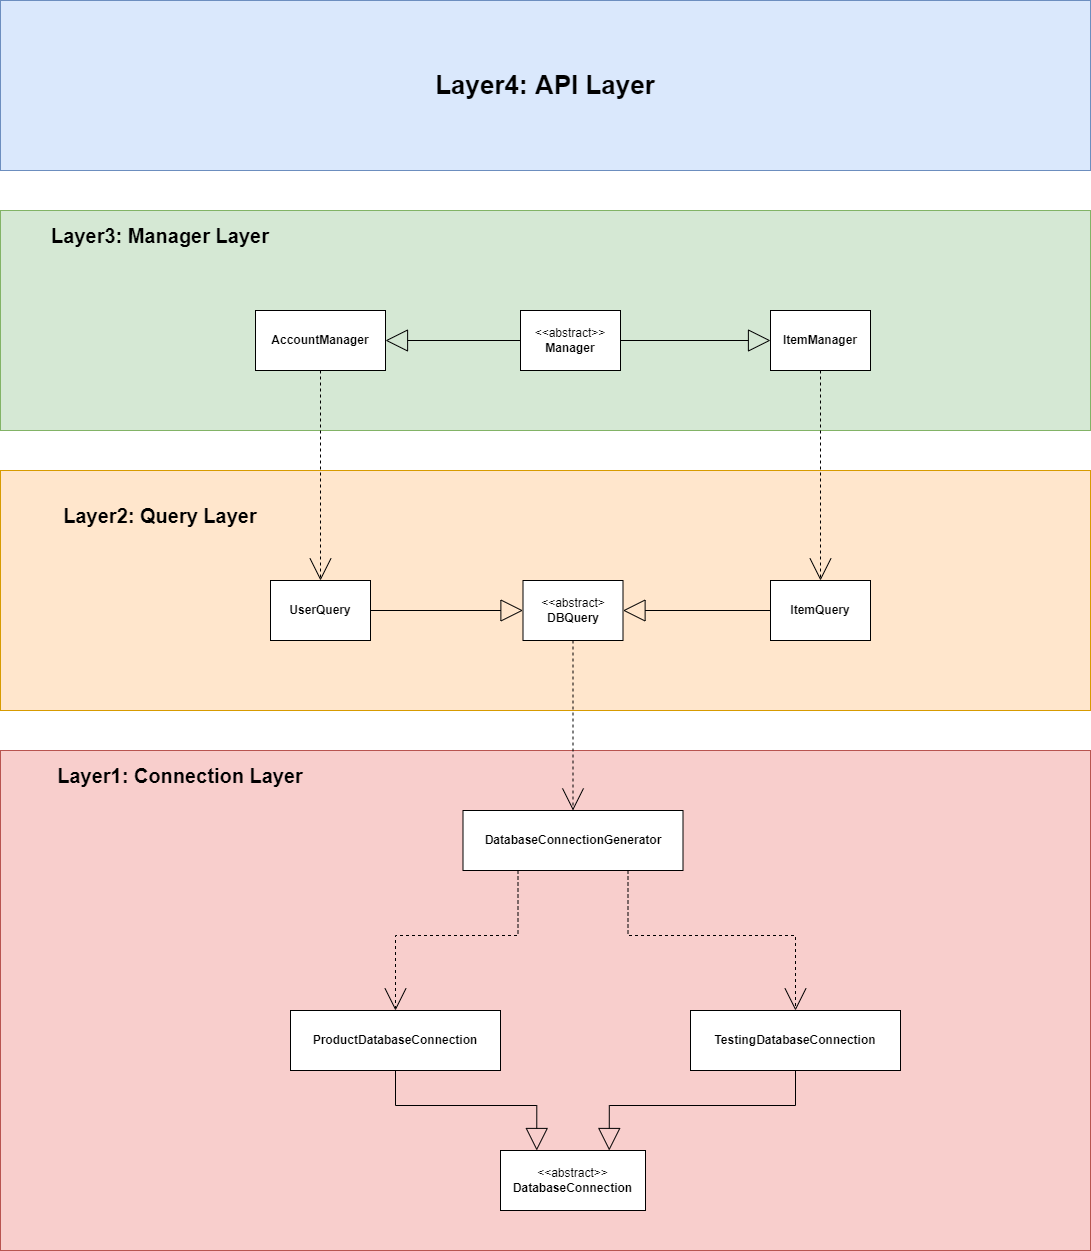

The diagram above was exported from draw.io. Its source (the exported page's mxGraphModel, read from the mxfile embedded in the PNG):
<mxGraphModel dx="2591" dy="2359" grid="1" gridSize="10" guides="1" tooltips="1" connect="1" arrows="1" fold="1" page="1" pageScale="1" pageWidth="1169" pageHeight="827" math="0" shadow="0">
  <root>
    <mxCell id="0" />
    <mxCell id="1" parent="0" />
    <mxCell id="hPizyuNQ1BgsfXG8IQnG-1" value="&lt;b&gt;&lt;font style=&quot;font-size: 26px&quot;&gt;Layer4: API Layer&lt;/font&gt;&lt;/b&gt;" style="rounded=0;whiteSpace=wrap;html=1;fillColor=#dae8fc;strokeColor=#6c8ebf;" parent="1" vertex="1">
      <mxGeometry x="-100" y="-900" width="1090" height="170" as="geometry" />
    </mxCell>
    <mxCell id="hPizyuNQ1BgsfXG8IQnG-2" value="" style="rounded=0;whiteSpace=wrap;html=1;fillColor=#d5e8d4;strokeColor=#82b366;" parent="1" vertex="1">
      <mxGeometry x="-100" y="-690" width="1090" height="220" as="geometry" />
    </mxCell>
    <mxCell id="hPizyuNQ1BgsfXG8IQnG-3" value="" style="rounded=0;whiteSpace=wrap;html=1;fillColor=#ffe6cc;strokeColor=#d79b00;" parent="1" vertex="1">
      <mxGeometry x="-100" y="-430" width="1090" height="240" as="geometry" />
    </mxCell>
    <mxCell id="hPizyuNQ1BgsfXG8IQnG-4" value="" style="rounded=0;whiteSpace=wrap;html=1;fillColor=#f8cecc;strokeColor=#b85450;" parent="1" vertex="1">
      <mxGeometry x="-100" y="-150" width="1090" height="500" as="geometry" />
    </mxCell>
    <mxCell id="hPizyuNQ1BgsfXG8IQnG-8" style="edgeStyle=orthogonalEdgeStyle;rounded=0;orthogonalLoop=1;jettySize=auto;html=1;exitX=0.5;exitY=1;exitDx=0;exitDy=0;entryX=0.5;entryY=0;entryDx=0;entryDy=0;endArrow=block;endFill=0;startSize=5;endSize=20;" parent="1" edge="1">
      <mxGeometry relative="1" as="geometry">
        <mxPoint x="612.5" y="520" as="sourcePoint" />
      </mxGeometry>
    </mxCell>
    <mxCell id="hPizyuNQ1BgsfXG8IQnG-12" style="edgeStyle=orthogonalEdgeStyle;rounded=0;orthogonalLoop=1;jettySize=auto;html=1;exitX=0.5;exitY=1;exitDx=0;exitDy=0;entryX=0.75;entryY=0;entryDx=0;entryDy=0;endArrow=block;endFill=0;startSize=5;endSize=20;" parent="1" edge="1">
      <mxGeometry relative="1" as="geometry">
        <mxPoint x="648.75" y="460" as="targetPoint" />
      </mxGeometry>
    </mxCell>
    <mxCell id="hPizyuNQ1BgsfXG8IQnG-15" style="edgeStyle=orthogonalEdgeStyle;rounded=0;orthogonalLoop=1;jettySize=auto;html=1;exitX=0.5;exitY=1;exitDx=0;exitDy=0;entryX=1;entryY=0.5;entryDx=0;entryDy=0;endArrow=block;endFill=0;startSize=5;endSize=20;" parent="1" edge="1">
      <mxGeometry relative="1" as="geometry">
        <mxPoint x="992.5" y="560" as="sourcePoint" />
      </mxGeometry>
    </mxCell>
    <mxCell id="hPizyuNQ1BgsfXG8IQnG-18" style="edgeStyle=orthogonalEdgeStyle;rounded=0;orthogonalLoop=1;jettySize=auto;html=1;exitX=0.5;exitY=1;exitDx=0;exitDy=0;entryX=0;entryY=0.5;entryDx=0;entryDy=0;endArrow=block;endFill=0;startSize=5;endSize=20;" parent="1" edge="1">
      <mxGeometry relative="1" as="geometry">
        <mxPoint x="202.5" y="550" as="sourcePoint" />
      </mxGeometry>
    </mxCell>
    <mxCell id="hPizyuNQ1BgsfXG8IQnG-21" style="edgeStyle=orthogonalEdgeStyle;rounded=0;orthogonalLoop=1;jettySize=auto;html=1;exitX=0.5;exitY=1;exitDx=0;exitDy=0;entryX=0.5;entryY=0;entryDx=0;entryDy=0;endArrow=block;endFill=0;startSize=5;endSize=20;" parent="1" edge="1">
      <mxGeometry relative="1" as="geometry">
        <mxPoint x="2.5" y="400" as="sourcePoint" />
      </mxGeometry>
    </mxCell>
    <mxCell id="hPizyuNQ1BgsfXG8IQnG-23" style="edgeStyle=orthogonalEdgeStyle;rounded=0;orthogonalLoop=1;jettySize=auto;html=1;exitX=0.5;exitY=1;exitDx=0;exitDy=0;entryX=0.5;entryY=0;entryDx=0;entryDy=0;endArrow=block;endFill=0;startSize=5;endSize=20;" parent="1" edge="1">
      <mxGeometry relative="1" as="geometry">
        <mxPoint x="2.5" y="250" as="sourcePoint" />
      </mxGeometry>
    </mxCell>
    <mxCell id="hPizyuNQ1BgsfXG8IQnG-27" value="&lt;b&gt;DatabaseConnectionGenerator&lt;/b&gt;" style="rounded=0;whiteSpace=wrap;html=1;" parent="1" vertex="1">
      <mxGeometry x="362.5" y="-90" width="220" height="60" as="geometry" />
    </mxCell>
    <mxCell id="hPizyuNQ1BgsfXG8IQnG-38" value="&amp;lt;&amp;lt;abstract&amp;gt;&lt;br&gt;&lt;b&gt;DBQuery&lt;/b&gt;" style="rounded=0;whiteSpace=wrap;html=1;" parent="1" vertex="1">
      <mxGeometry x="422.5" y="-320" width="100" height="60" as="geometry" />
    </mxCell>
    <mxCell id="hPizyuNQ1BgsfXG8IQnG-39" style="edgeStyle=orthogonalEdgeStyle;rounded=0;orthogonalLoop=1;jettySize=auto;html=1;exitX=0.25;exitY=1;exitDx=0;exitDy=0;dashed=1;endArrow=open;endFill=0;startSize=5;endSize=20;entryX=0.5;entryY=0;entryDx=0;entryDy=0;" parent="1" source="hPizyuNQ1BgsfXG8IQnG-27" target="hPizyuNQ1BgsfXG8IQnG-78" edge="1">
      <mxGeometry relative="1" as="geometry">
        <mxPoint x="989.9999999999995" y="-100" as="targetPoint" />
      </mxGeometry>
    </mxCell>
    <mxCell id="hPizyuNQ1BgsfXG8IQnG-52" value="&lt;b&gt;ItemQuery&lt;/b&gt;" style="rounded=0;whiteSpace=wrap;html=1;" parent="1" vertex="1">
      <mxGeometry x="670" y="-320" width="100" height="60" as="geometry" />
    </mxCell>
    <mxCell id="hPizyuNQ1BgsfXG8IQnG-59" value="&amp;lt;&amp;lt;abstract&amp;gt;&amp;gt;&lt;br&gt;&lt;b&gt;Manager&lt;/b&gt;" style="rounded=0;whiteSpace=wrap;html=1;" parent="1" vertex="1">
      <mxGeometry x="420" y="-590" width="100" height="60" as="geometry" />
    </mxCell>
    <mxCell id="hPizyuNQ1BgsfXG8IQnG-63" value="&lt;b&gt;AccountManager&lt;/b&gt;" style="rounded=0;whiteSpace=wrap;html=1;" parent="1" vertex="1">
      <mxGeometry x="155" y="-590" width="130" height="60" as="geometry" />
    </mxCell>
    <mxCell id="hPizyuNQ1BgsfXG8IQnG-66" value="&lt;b&gt;ItemManager&lt;/b&gt;" style="rounded=0;whiteSpace=wrap;html=1;" parent="1" vertex="1">
      <mxGeometry x="670" y="-590" width="100" height="60" as="geometry" />
    </mxCell>
    <mxCell id="hPizyuNQ1BgsfXG8IQnG-71" value="&lt;b&gt;&lt;font style=&quot;font-size: 20px&quot;&gt;Layer1: Connection Layer&lt;/font&gt;&lt;/b&gt;" style="text;html=1;strokeColor=none;fillColor=none;align=center;verticalAlign=middle;whiteSpace=wrap;rounded=0;" parent="1" vertex="1">
      <mxGeometry x="-70" y="-140" width="300" height="30" as="geometry" />
    </mxCell>
    <mxCell id="hPizyuNQ1BgsfXG8IQnG-72" value="&lt;b&gt;&lt;font style=&quot;font-size: 20px&quot;&gt;Layer2: Query Layer&lt;/font&gt;&lt;/b&gt;" style="text;html=1;strokeColor=none;fillColor=none;align=center;verticalAlign=middle;whiteSpace=wrap;rounded=0;" parent="1" vertex="1">
      <mxGeometry x="-90" y="-400" width="300" height="30" as="geometry" />
    </mxCell>
    <mxCell id="hPizyuNQ1BgsfXG8IQnG-76" value="&amp;lt;&amp;lt;abstract&amp;gt;&amp;gt;&lt;br&gt;&lt;b&gt;DatabaseConnection&lt;/b&gt;" style="rounded=0;whiteSpace=wrap;html=1;" parent="1" vertex="1">
      <mxGeometry x="400" y="250" width="145" height="60" as="geometry" />
    </mxCell>
    <mxCell id="hPizyuNQ1BgsfXG8IQnG-77" style="edgeStyle=orthogonalEdgeStyle;rounded=0;orthogonalLoop=1;jettySize=auto;html=1;exitX=0.5;exitY=1;exitDx=0;exitDy=0;entryX=0.25;entryY=0;entryDx=0;entryDy=0;endArrow=block;endFill=0;startSize=5;endSize=20;" parent="1" source="hPizyuNQ1BgsfXG8IQnG-78" target="hPizyuNQ1BgsfXG8IQnG-76" edge="1">
      <mxGeometry relative="1" as="geometry">
        <mxPoint x="255" y="130" as="targetPoint" />
      </mxGeometry>
    </mxCell>
    <mxCell id="hPizyuNQ1BgsfXG8IQnG-78" value="&lt;b&gt;ProductDatabaseConnection&lt;/b&gt;" style="rounded=0;whiteSpace=wrap;html=1;" parent="1" vertex="1">
      <mxGeometry x="190" y="110" width="210" height="60" as="geometry" />
    </mxCell>
    <mxCell id="hPizyuNQ1BgsfXG8IQnG-79" style="edgeStyle=orthogonalEdgeStyle;rounded=0;orthogonalLoop=1;jettySize=auto;html=1;exitX=0.5;exitY=1;exitDx=0;exitDy=0;entryX=0.75;entryY=0;entryDx=0;entryDy=0;endArrow=block;endFill=0;startSize=5;endSize=20;" parent="1" source="hPizyuNQ1BgsfXG8IQnG-80" target="hPizyuNQ1BgsfXG8IQnG-76" edge="1">
      <mxGeometry relative="1" as="geometry">
        <mxPoint x="675" y="130" as="targetPoint" />
      </mxGeometry>
    </mxCell>
    <mxCell id="hPizyuNQ1BgsfXG8IQnG-80" value="&lt;b&gt;TestingDatabaseConnection&lt;/b&gt;" style="rounded=0;whiteSpace=wrap;html=1;" parent="1" vertex="1">
      <mxGeometry x="590" y="110" width="210" height="60" as="geometry" />
    </mxCell>
    <mxCell id="hPizyuNQ1BgsfXG8IQnG-84" style="edgeStyle=orthogonalEdgeStyle;rounded=0;orthogonalLoop=1;jettySize=auto;html=1;exitX=0.75;exitY=1;exitDx=0;exitDy=0;dashed=1;endArrow=open;endFill=0;startSize=5;endSize=20;entryX=0.5;entryY=0;entryDx=0;entryDy=0;" parent="1" source="hPizyuNQ1BgsfXG8IQnG-27" target="hPizyuNQ1BgsfXG8IQnG-80" edge="1">
      <mxGeometry relative="1" as="geometry">
        <mxPoint x="455" y="-30" as="sourcePoint" />
        <mxPoint x="305" y="120" as="targetPoint" />
      </mxGeometry>
    </mxCell>
    <mxCell id="hPizyuNQ1BgsfXG8IQnG-85" value="&lt;b&gt;UserQuery&lt;/b&gt;" style="rounded=0;whiteSpace=wrap;html=1;" parent="1" vertex="1">
      <mxGeometry x="170" y="-320" width="100" height="60" as="geometry" />
    </mxCell>
    <mxCell id="hPizyuNQ1BgsfXG8IQnG-87" style="edgeStyle=orthogonalEdgeStyle;rounded=0;orthogonalLoop=1;jettySize=auto;html=1;exitX=1;exitY=0.5;exitDx=0;exitDy=0;endArrow=block;endFill=0;startSize=5;endSize=20;entryX=0;entryY=0.5;entryDx=0;entryDy=0;" parent="1" source="hPizyuNQ1BgsfXG8IQnG-85" target="hPizyuNQ1BgsfXG8IQnG-38" edge="1">
      <mxGeometry relative="1" as="geometry">
        <mxPoint x="180" y="-510" as="sourcePoint" />
        <mxPoint x="490" y="-450" as="targetPoint" />
      </mxGeometry>
    </mxCell>
    <mxCell id="hPizyuNQ1BgsfXG8IQnG-92" style="edgeStyle=orthogonalEdgeStyle;rounded=0;orthogonalLoop=1;jettySize=auto;html=1;exitX=0.5;exitY=1;exitDx=0;exitDy=0;entryX=0.5;entryY=0;entryDx=0;entryDy=0;dashed=1;endArrow=open;endFill=0;startSize=5;endSize=20;" parent="1" source="hPizyuNQ1BgsfXG8IQnG-38" target="hPizyuNQ1BgsfXG8IQnG-27" edge="1">
      <mxGeometry relative="1" as="geometry">
        <mxPoint x="730" y="-574.9999999999998" as="sourcePoint" />
        <mxPoint x="760.0000000000005" y="-285" as="targetPoint" />
      </mxGeometry>
    </mxCell>
    <mxCell id="hPizyuNQ1BgsfXG8IQnG-95" style="edgeStyle=orthogonalEdgeStyle;rounded=0;orthogonalLoop=1;jettySize=auto;html=1;exitX=0.5;exitY=1;exitDx=0;exitDy=0;entryX=0.5;entryY=0;entryDx=0;entryDy=0;dashed=1;endArrow=open;endFill=0;startSize=5;endSize=20;" parent="1" source="hPizyuNQ1BgsfXG8IQnG-63" target="hPizyuNQ1BgsfXG8IQnG-85" edge="1">
      <mxGeometry relative="1" as="geometry">
        <mxPoint x="370" y="-660" as="sourcePoint" />
        <mxPoint x="370" y="-490" as="targetPoint" />
      </mxGeometry>
    </mxCell>
    <mxCell id="hPizyuNQ1BgsfXG8IQnG-98" style="edgeStyle=orthogonalEdgeStyle;rounded=0;orthogonalLoop=1;jettySize=auto;html=1;exitX=0;exitY=0.5;exitDx=0;exitDy=0;endArrow=block;endFill=0;startSize=5;endSize=20;entryX=1;entryY=0.5;entryDx=0;entryDy=0;" parent="1" source="hPizyuNQ1BgsfXG8IQnG-59" target="hPizyuNQ1BgsfXG8IQnG-63" edge="1">
      <mxGeometry relative="1" as="geometry">
        <mxPoint x="280" y="-200" as="sourcePoint" />
        <mxPoint x="432.5" y="-200" as="targetPoint" />
      </mxGeometry>
    </mxCell>
    <mxCell id="hPizyuNQ1BgsfXG8IQnG-99" style="edgeStyle=orthogonalEdgeStyle;rounded=0;orthogonalLoop=1;jettySize=auto;html=1;exitX=1;exitY=0.5;exitDx=0;exitDy=0;endArrow=block;endFill=0;startSize=5;endSize=20;entryX=0;entryY=0.5;entryDx=0;entryDy=0;" parent="1" source="hPizyuNQ1BgsfXG8IQnG-59" target="hPizyuNQ1BgsfXG8IQnG-66" edge="1">
      <mxGeometry relative="1" as="geometry">
        <mxPoint x="430" y="-670" as="sourcePoint" />
        <mxPoint x="295" y="-670" as="targetPoint" />
      </mxGeometry>
    </mxCell>
    <mxCell id="hPizyuNQ1BgsfXG8IQnG-100" value="&lt;b&gt;&lt;font style=&quot;font-size: 20px&quot;&gt;Layer3: Manager Layer&lt;/font&gt;&lt;/b&gt;" style="text;html=1;strokeColor=none;fillColor=none;align=center;verticalAlign=middle;whiteSpace=wrap;rounded=0;" parent="1" vertex="1">
      <mxGeometry x="-90" y="-680" width="300" height="30" as="geometry" />
    </mxCell>
    <mxCell id="NTEx0ubLNPAdGUPpcW2e-2" style="edgeStyle=orthogonalEdgeStyle;rounded=0;orthogonalLoop=1;jettySize=auto;html=1;exitX=0;exitY=0.5;exitDx=0;exitDy=0;endArrow=block;endFill=0;startSize=5;endSize=20;entryX=1;entryY=0.5;entryDx=0;entryDy=0;" edge="1" parent="1" source="hPizyuNQ1BgsfXG8IQnG-52" target="hPizyuNQ1BgsfXG8IQnG-38">
      <mxGeometry relative="1" as="geometry">
        <mxPoint x="280" y="-280" as="sourcePoint" />
        <mxPoint x="432.5" y="-280" as="targetPoint" />
      </mxGeometry>
    </mxCell>
    <mxCell id="NTEx0ubLNPAdGUPpcW2e-3" style="edgeStyle=orthogonalEdgeStyle;rounded=0;orthogonalLoop=1;jettySize=auto;html=1;exitX=0.5;exitY=1;exitDx=0;exitDy=0;entryX=0.5;entryY=0;entryDx=0;entryDy=0;dashed=1;endArrow=open;endFill=0;startSize=5;endSize=20;" edge="1" parent="1" source="hPizyuNQ1BgsfXG8IQnG-66" target="hPizyuNQ1BgsfXG8IQnG-52">
      <mxGeometry relative="1" as="geometry">
        <mxPoint x="230" y="-600" as="sourcePoint" />
        <mxPoint x="230" y="-310" as="targetPoint" />
      </mxGeometry>
    </mxCell>
  </root>
</mxGraphModel>